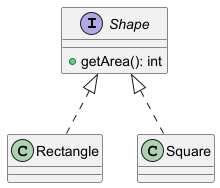

The diagram above was rendered by PlantUML. Its source (embedded in the PNG):
@startuml
interface Shape {
  + getArea(): int
}
class Rectangle implements Shape
class Square implements Shape
@enduml